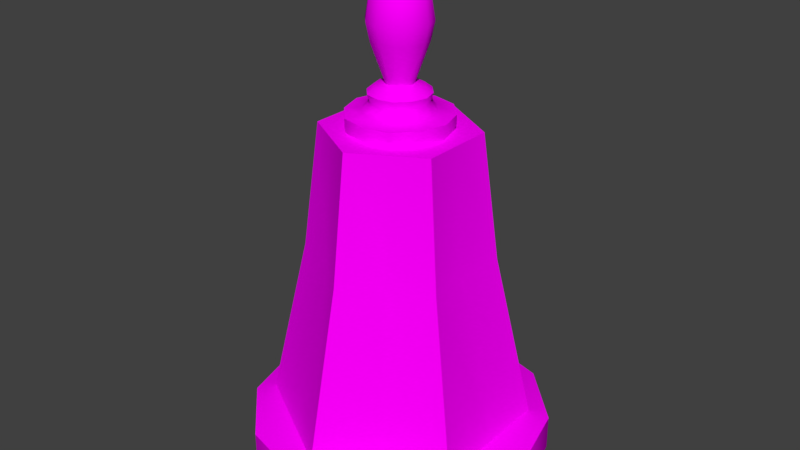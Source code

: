 # Source: Pedone.blend  (saved by Blender 2.78.0; exported with 4.5.12 LTS)
import bpy
from mathutils import Matrix  # noqa: F401  (used for matrix-valued properties, if any)

bpy.ops.wm.read_factory_settings(use_empty=True)
scene = bpy.context.scene
scene.name = 'Scene'

# ---- collections
col_collection_1 = bpy.data.collections.new('Collection 1'); scene.collection.children.link(col_collection_1)

# ---- images (referenced by path relative to the original .blend; pixels are not part of the script)
import os
ASSET_DIR = os.environ.get("B2B_ASSET_DIR", "")  # directory of the original .blend (textures are referenced by path, not embedded)
HERE = os.path.dirname(os.path.abspath(__file__))  # packed textures are extracted next to this script under _unpacked/

def load_image(name, relpath, width, height, colorspace="sRGB"):
    """Load a texture the original file referenced (path relative to the .blend, or extracted next to this script)."""
    p = next((c for c in (os.path.join(HERE, relpath), os.path.join(ASSET_DIR, relpath)) if relpath and os.path.exists(c)), "")
    if p:
        img = bpy.data.images.load(p, check_existing=True)
        img.name = name
    else:  # same state as the original file: an image datablock whose file is absent (Cycles renders it pink)
        img = bpy.data.images.new(name, width, height)
        img.source = "FILE"
        img.filepath = "//" + (relpath or name)
    img.colorspace_settings.name = colorspace
    return img
img_scacchiscuri_txt_png = load_image('ScacchiScuri_TXT.png', 'Textures/ScacchiScuri_TXT.png', 1024, 1024, 'sRGB')

# ---- materials (node trees are filled in below, after node groups)
mat_material_scacchiscuri = bpy.data.materials.new('Material_ScacchiScuri')
mat_material_scacchiscuri.alpha_threshold = 0.0
mat_material_scacchiscuri.roughness = 0.5

# ---- node groups
ng_auto_smooth = bpy.data.node_groups.new('Auto Smooth', 'GeometryNodeTree')
_s = ng_auto_smooth.interface.new_socket(name='Geometry', in_out='OUTPUT', socket_type='NodeSocketGeometry')
_s = ng_auto_smooth.interface.new_socket(name='Geometry', in_out='INPUT', socket_type='NodeSocketGeometry')
_s = ng_auto_smooth.interface.new_socket(name='Angle', in_out='INPUT', socket_type='NodeSocketFloat')
_s.subtype = 'ANGLE'
_s.min_value = 0.0
_s.max_value = 3.142
ng_auto_smooth.is_modifier = True
_N = ng_auto_smooth.nodes; _L = ng_auto_smooth.links
n0 = _N.new('NodeGroupOutput'); n0.name = 'Group Output'; n0.location = (480, -100)
n1 = _N.new('NodeGroupInput'); n1.name = 'Group Input'; n1.location = (-420, -300)
n2 = _N.new('NodeGroupInput'); n2.name = 'Group Input.001'; n2.location = (-60, -100)
n3 = _N.new('GeometryNodeSetShadeSmooth'); n3.name = 'Set Shade Smooth'; n3.location = (120, -100)
n3.domain = 'EDGE'
n4 = _N.new('GeometryNodeSetShadeSmooth'); n4.name = 'Set Shade Smooth.001'; n4.location = (300, -100)
n5 = _N.new('GeometryNodeInputMeshEdgeAngle'); n5.name = 'Edge Angle'; n5.location = (-420, -220)
n6 = _N.new('GeometryNodeInputEdgeSmooth'); n6.name = 'Is Edge Smooth'; n6.location = (-60, -160)
n7 = _N.new('GeometryNodeInputShadeSmooth'); n7.name = 'Is Face Smooth'; n7.location = (-240, -340)
n8 = _N.new('FunctionNodeBooleanMath'); n8.name = 'Boolean Math'; n8.location = (-60, -220)
n9 = _N.new('FunctionNodeCompare'); n9.name = 'Compare'; n9.location = (-240, -180)
n9.operation = 'LESS_EQUAL'
_L.new(n5.outputs[0], n9.inputs[0])
_L.new(n4.outputs[0], n0.inputs[0])
_L.new(n1.outputs[1], n9.inputs[1])
_L.new(n9.outputs[0], n8.inputs[0])
_L.new(n7.outputs[0], n8.inputs[1])
_L.new(n2.outputs[0], n3.inputs[0])
_L.new(n6.outputs[0], n3.inputs[1])
_L.new(n3.outputs[0], n4.inputs[0])
_L.new(n8.outputs[0], n3.inputs[2])
n0.is_active_output = True

# ---- material node trees
mat_material_scacchiscuri.use_nodes = True; mat_material_scacchiscuri.node_tree.nodes.clear()
_N = mat_material_scacchiscuri.node_tree.nodes; _L = mat_material_scacchiscuri.node_tree.links
n0 = _N.new('ShaderNodeOutputMaterial'); n0.name = 'Material Output'; n0.location = (300, 300)
n1 = _N.new('ShaderNodeBsdfDiffuse'); n1.name = 'Diffuse BSDF'; n1.location = (10, 300)
n2 = _N.new('ShaderNodeTexImage'); n2.name = 'Image Texture'; n2.location = (-289, 311)
n2.width = 140
n2.image = img_scacchiscuri_txt_png
_L.new(n1.outputs[0], n0.inputs[0])
_L.new(n2.outputs[0], n1.inputs[0])
n0.is_active_output = True

# ---- world
world_world = bpy.data.worlds.new('World'); scene.world = world_world
world_world.color = (0.05088, 0.05088, 0.05088)
world_world.use_sun_shadow = False
world_world.sun_shadow_jitter_overblur = 0.0
world_world.cycles.sampling_method = 'MANUAL'

# ---- meshes
me_cylinder_005 = bpy.data.meshes.new('Cylinder.005')
me_cylinder_005.from_pydata([(0.0, 0.0, 0.0), (0.0, 1.27, 0.0), (0.0, 1.27, 0.2987), (0.6349, 1.1, 0.0), (0.6349, 1.1, 0.2987), (1.1, 0.6349, 0.0), (1.1, 0.6349, 0.2987), (1.27, -5.551e-08, 0.0), (1.27, -5.551e-08, 0.2987), (1.1, -0.6349, 0.0), (1.1, -0.6349, 0.2987), (0.6349, -1.1, 0.0), (0.6349, -1.1, 0.2987), (1.917e-07, -1.27, 0.0), (1.917e-07, -1.27, 0.2987), (-0.6349, -1.1, 0.0), (-0.6349, -1.1, 0.2987), (-1.1, -0.6349, 0.0), (-1.1, -0.6349, 0.2987), (-1.27, -5.904e-07, 0.0), (-1.27, -5.904e-07, 0.2987), (-1.1, 0.6349, 0.0), (-1.1, 0.6349, 0.2987), (-0.6349, 1.1, 0.0), (-0.6349, 1.1, 0.2987), (-0.4755, -0.8236, 0.3614), (-0.2772, -0.4801, 2.847), (0.0, 1.098, 0.3614), (0.0, 0.6401, 2.847), (0.951, 0.549, 0.3614), (0.5543, 0.32, 2.847), (0.951, -0.549, 0.3614), (0.5543, -0.32, 2.847), (-9.6e-08, -1.098, 0.3614), (-5.596e-08, -0.6401, 2.847), (-0.951, -0.549, 0.3614), (-0.5543, -0.32, 2.847), (-0.951, 0.549, 0.3614), (-0.5543, 0.32, 2.847), (0.4755, -0.8236, 0.3614), (0.2772, -0.4801, 2.847), (0.951, -3.273e-08, 0.3614), (0.5543, -3.815e-08, 2.847), (0.4755, 0.8236, 0.3614), (0.2772, 0.4801, 2.847), (-0.4755, 0.8236, 0.3614), (-0.2772, 0.4801, 2.847), (-0.951, 0.0, 0.3614), (-0.5543, 0.0, 2.847), (0.3051, -0.5284, 1.783), (0.3051, 0.5284, 1.783), (0.0, 0.7767, 1.783), (0.6726, 0.3883, 1.783), (0.6726, -0.3883, 1.783), (-0.3051, -0.5284, 1.783), (0.6101, -2.873e-08, 1.783), (-6.79e-08, -0.7767, 1.783), (-0.6726, -0.3883, 1.783), (-0.6726, 0.3883, 1.783), (-0.3051, 0.5284, 1.783), (-0.6101, 0.0, 1.783), (-0.2094, -0.3627, 2.847), (-4.616e-09, 0.411, 2.847), (0.3559, 0.2055, 2.847), (0.3559, -0.2055, 2.847), (-4.055e-08, -0.411, 2.847), (-0.3559, -0.2055, 2.847), (-0.3559, 0.2055, 2.847), (0.2094, -0.3627, 2.847), (0.4188, -3.363e-08, 2.847), (0.2094, 0.3627, 2.847), (-0.2094, 0.3627, 2.847), (-0.4188, -4.803e-09, 2.847), (-0.2187, -0.3788, 2.899), (-4.381e-09, 0.4292, 2.899), (0.3717, 0.2146, 2.899), (0.3717, -0.2146, 2.899), (-4.19e-08, -0.4292, 2.899), (-0.3717, -0.2146, 2.899), (-0.3717, 0.2146, 2.899), (0.2187, -0.3788, 2.899), (0.4374, -3.433e-08, 2.899), (0.2187, 0.3788, 2.899), (-0.2187, 0.3788, 2.899), (-0.4374, -4.229e-09, 2.899), (-0.2187, -0.3788, 2.973), (-4.381e-09, 0.4292, 2.973), (0.3717, 0.2146, 2.973), (0.3717, -0.2146, 2.973), (-4.19e-08, -0.4292, 2.973), (-0.3717, -0.2146, 2.973), (-0.3717, 0.2146, 2.973), (0.2187, -0.3788, 2.973), (0.4374, -3.433e-08, 2.973), (0.2187, 0.3788, 2.973), (-0.2187, 0.3788, 2.973), (-0.4374, -4.229e-09, 2.973), (-0.1514, -0.2623, 2.984), (-4.561e-09, 0.2972, 2.984), (0.2574, 0.1486, 2.984), (0.2574, -0.1486, 2.984), (-3.054e-08, -0.2972, 2.984), (-0.2574, -0.1486, 2.984), (-0.2574, 0.1486, 2.984), (0.1514, -0.2623, 2.984), (0.3029, -2.923e-08, 2.984), (0.1514, 0.2623, 2.984), (-0.1514, 0.2623, 2.984), (-0.3029, -8.383e-09, 2.984), (-0.1173, -0.2031, 3.063), (-5.213e-09, 0.2302, 3.063), (0.1993, 0.1151, 3.063), (0.1993, -0.1151, 3.063), (-2.533e-08, -0.2302, 3.063), (-0.1993, -0.1151, 3.063), (-0.1993, 0.1151, 3.063), (0.1173, -0.2031, 3.063), (0.2346, -2.559e-08, 3.063), (0.1173, 0.2031, 3.063), (-0.1173, 0.2031, 3.063), (-0.2346, -9.45e-09, 3.063), (-0.1293, -0.2239, 3.137), (-4.614e-09, 0.2537, 3.137), (0.2197, 0.1268, 3.137), (0.2197, -0.1268, 3.137), (-2.679e-08, -0.2537, 3.137), (-0.2197, -0.1268, 3.137), (-0.2197, 0.1268, 3.137), (0.1293, -0.2239, 3.137), (0.2585, -2.635e-08, 3.137), (0.1293, 0.2239, 3.137), (-0.1293, 0.2239, 3.137), (-0.2585, -8.559e-09, 3.137), (-0.09823, -0.1701, 3.184), (-6.487e-09, 0.1928, 3.184), (0.167, 0.09639, 3.184), (0.167, -0.09639, 3.184), (-2.334e-08, -0.1928, 3.184), (-0.167, -0.09639, 3.184), (-0.167, 0.09639, 3.184), (0.09823, -0.1701, 3.184), (0.1965, -2.497e-08, 3.184), (0.09823, 0.1701, 3.184), (-0.09823, 0.1701, 3.184), (-0.1965, -1.144e-08, 3.184), (-0.05708, -0.09887, 3.205), (-1.001e-08, 0.112, 3.205), (0.09702, 0.05601, 3.205), (0.09702, -0.05601, 3.205), (-1.981e-08, -0.112, 3.205), (-0.09702, -0.05601, 3.205), (-0.09702, 0.05601, 3.205), (0.05708, -0.09887, 3.205), (0.1142, -2.427e-08, 3.205), (0.05708, 0.09887, 3.205), (-0.05708, 0.09887, 3.205), (-0.1142, -1.641e-08, 3.205), (-0.1167, -0.2022, 3.538), (-6.849e-09, 0.2291, 3.538), (0.1984, 0.1146, 3.538), (0.1984, -0.1146, 3.538), (-2.688e-08, -0.2291, 3.538), (-0.1984, -0.1146, 3.538), (-0.1984, 0.1146, 3.538), (0.1167, -0.2022, 3.538), (0.2335, -2.874e-08, 3.538), (0.1167, 0.2022, 3.538), (-0.1167, 0.2022, 3.538), (-0.2335, -1.267e-08, 3.538), (-0.132, -0.2286, 3.686), (-5.637e-09, 0.259, 3.686), (0.2243, 0.1295, 3.686), (0.2243, -0.1295, 3.686), (-2.828e-08, -0.259, 3.686), (-0.2243, -0.1295, 3.686), (-0.2243, 0.1295, 3.686), (0.132, -0.2286, 3.686), (0.2639, -3.041e-08, 3.686), (0.132, 0.2286, 3.686), (-0.132, 0.2286, 3.686), (-0.2639, -1.224e-08, 3.686), (-0.1135, -0.1965, 3.907), (-7.979e-09, 0.2227, 3.907), (0.1929, 0.1113, 3.907), (0.1929, -0.1113, 3.907), (-2.745e-08, -0.2227, 3.907), (-0.1929, -0.1113, 3.907), (-0.1929, 0.1113, 3.907), (0.1135, -0.1965, 3.907), (0.2269, -2.873e-08, 3.907), (0.1135, 0.1965, 3.907), (-0.1135, 0.1965, 3.907), (-0.2269, -1.311e-08, 3.907), (-0.08947, -0.155, 3.965), (-8.496e-09, 0.1756, 3.965), (0.1521, 0.08779, 3.965), (0.1521, -0.08779, 3.965), (-2.385e-08, -0.1756, 3.965), (-0.1521, -0.08779, 3.965), (-0.1521, 0.08779, 3.965), (0.08947, -0.155, 3.965), (0.1789, -2.564e-08, 3.965), (0.08947, 0.155, 3.965), (-0.08947, 0.155, 3.965), (-0.1789, -1.333e-08, 3.965), (-0.03035, -0.05256, 4.018), (-1.191e-08, 0.05956, 4.018), (0.05158, 0.02978, 4.018), (0.05158, -0.02978, 4.018), (-1.711e-08, -0.05956, 4.018), (-0.05158, -0.02978, 4.018), (-0.05158, 0.02978, 4.018), (0.03035, -0.05256, 4.018), (0.06069, -2.092e-08, 4.018), (0.03035, 0.05256, 4.018), (-0.03035, 0.05256, 4.018), (-0.06069, -1.674e-08, 4.018), (-1.335e-08, -2.064e-08, 4.029)], [], [(0, 1, 3), (1, 2, 4, 3), (0, 3, 5), (3, 4, 6, 5), (0, 5, 7), (5, 6, 8, 7), (0, 7, 9), (7, 8, 10, 9), (0, 9, 11), (9, 10, 12, 11), (0, 11, 13), (11, 12, 14, 13), (0, 13, 15), (13, 14, 16, 15), (0, 15, 17), (15, 16, 18, 17), (0, 17, 19), (17, 18, 20, 19), (0, 19, 21), (19, 20, 22, 21), (0, 21, 23), (21, 22, 24, 23), (0, 23, 1), (23, 24, 2, 1), (57, 36, 48, 60), (50, 44, 30, 52), (58, 38, 46, 59), (55, 42, 32, 53), (51, 28, 44, 50), (49, 40, 34, 56), (52, 30, 42, 55), (54, 26, 36, 57), (53, 32, 40, 49), (60, 48, 38, 58), (56, 34, 26, 54), (59, 46, 28, 51), (45, 59, 51, 27), (33, 56, 54, 25), (47, 60, 58, 37), (31, 53, 49, 39), (25, 54, 57, 35), (29, 52, 55, 41), (39, 49, 56, 33), (27, 51, 50, 43), (41, 55, 53, 31), (37, 58, 59, 45), (43, 50, 52, 29), (35, 57, 60, 47), (38, 48, 72, 67), (28, 46, 71, 62), (26, 34, 65, 61), (30, 44, 70, 63), (42, 30, 63, 69), (34, 40, 68, 65), (36, 26, 61, 66), (44, 28, 62, 70), (46, 38, 67, 71), (48, 36, 66, 72), (40, 32, 64, 68), (32, 42, 69, 64), (72, 66, 78, 84), (66, 61, 73, 78), (70, 62, 74, 82), (71, 67, 79, 83), (64, 69, 81, 76), (69, 63, 75, 81), (62, 71, 83, 74), (65, 68, 80, 77), (61, 65, 77, 73), (68, 64, 76, 80), (67, 72, 84, 79), (63, 70, 82, 75), (75, 82, 94, 87), (84, 78, 90, 96), (78, 73, 85, 90), (82, 74, 86, 94), (83, 79, 91, 95), (76, 81, 93, 88), (81, 75, 87, 93), (74, 83, 95, 86), (77, 80, 92, 89), (73, 77, 89, 85), (80, 76, 88, 92), (79, 84, 96, 91), (91, 96, 108, 103), (87, 94, 106, 99), (96, 90, 102, 108), (90, 85, 97, 102), (94, 86, 98, 106), (95, 91, 103, 107), (88, 93, 105, 100), (93, 87, 99, 105), (86, 95, 107, 98), (89, 92, 104, 101), (85, 89, 101, 97), (92, 88, 100, 104), (104, 100, 112, 116), (103, 108, 120, 115), (99, 106, 118, 111), (108, 102, 114, 120), (102, 97, 109, 114), (106, 98, 110, 118), (107, 103, 115, 119), (100, 105, 117, 112), (105, 99, 111, 117), (98, 107, 119, 110), (101, 104, 116, 113), (97, 101, 113, 109), (116, 112, 124, 128), (115, 120, 132, 127), (111, 118, 130, 123), (120, 114, 126, 132), (114, 109, 121, 126), (118, 110, 122, 130), (119, 115, 127, 131), (112, 117, 129, 124), (117, 111, 123, 129), (110, 119, 131, 122), (113, 116, 128, 125), (109, 113, 125, 121), (121, 125, 137, 133), (128, 124, 136, 140), (127, 132, 144, 139), (123, 130, 142, 135), (132, 126, 138, 144), (126, 121, 133, 138), (130, 122, 134, 142), (131, 127, 139, 143), (124, 129, 141, 136), (129, 123, 135, 141), (122, 131, 143, 134), (125, 128, 140, 137), (137, 140, 152, 149), (133, 137, 149, 145), (140, 136, 148, 152), (139, 144, 156, 151), (135, 142, 154, 147), (144, 138, 150, 156), (138, 133, 145, 150), (142, 134, 146, 154), (143, 139, 151, 155), (136, 141, 153, 148), (141, 135, 147, 153), (134, 143, 155, 146), (146, 155, 167, 158), (149, 152, 164, 161), (145, 149, 161, 157), (152, 148, 160, 164), (151, 156, 168, 163), (147, 154, 166, 159), (156, 150, 162, 168), (150, 145, 157, 162), (154, 146, 158, 166), (155, 151, 163, 167), (148, 153, 165, 160), (153, 147, 159, 165), (165, 159, 171, 177), (158, 167, 179, 170), (161, 164, 176, 173), (157, 161, 173, 169), (164, 160, 172, 176), (163, 168, 180, 175), (159, 166, 178, 171), (168, 162, 174, 180), (162, 157, 169, 174), (166, 158, 170, 178), (167, 163, 175, 179), (160, 165, 177, 172), (177, 171, 183, 189), (170, 179, 191, 182), (173, 176, 188, 185), (169, 173, 185, 181), (176, 172, 184, 188), (175, 180, 192, 187), (171, 178, 190, 183), (180, 174, 186, 192), (174, 169, 181, 186), (178, 170, 182, 190), (179, 175, 187, 191), (172, 177, 189, 184), (184, 189, 201, 196), (189, 183, 195, 201), (182, 191, 203, 194), (185, 188, 200, 197), (181, 185, 197, 193), (188, 184, 196, 200), (187, 192, 204, 199), (183, 190, 202, 195), (192, 186, 198, 204), (186, 181, 193, 198), (190, 182, 194, 202), (191, 187, 199, 203), (196, 201, 213, 208), (201, 195, 207, 213), (194, 203, 215, 206), (197, 200, 212, 209), (193, 197, 209, 205), (200, 196, 208, 212), (199, 204, 216, 211), (195, 202, 214, 207), (204, 198, 210, 216), (198, 193, 205, 210), (202, 194, 206, 214), (203, 199, 211, 215), (215, 211, 217), (208, 213, 217), (213, 207, 217), (206, 215, 217), (209, 212, 217), (205, 209, 217), (212, 208, 217), (211, 216, 217), (207, 214, 217), (216, 210, 217), (210, 205, 217), (214, 206, 217), (14, 12, 39, 33), (12, 10, 31, 39), (10, 8, 41, 31), (8, 6, 29, 41), (6, 4, 43, 29), (4, 2, 27, 43), (2, 24, 45, 27), (24, 22, 37, 45), (22, 20, 47, 37), (20, 18, 35, 47), (18, 16, 25, 35), (16, 14, 33, 25)])
me_cylinder_005.polygons.foreach_set('use_smooth', [True] * 228)
_uv = me_cylinder_005.uv_layers.new(name='UVMap')
_uv.uv.foreach_set('vector', [0.8073, 0.2489, 0.9455, 0.1107, 0.9961, 0.1983, 0.8011, 0.994, 0.7877, 0.9352, 0.8821, 0.8787, 0.9233, 0.9229, 0.8073, 0.2489, 0.9961, 0.1983, 0.9961, 0.2995, 0.9233, 0.9229, 0.8821, 0.8787, 0.9379, 0.7842, 0.9954, 0.802, 0.8073, 0.2489, 0.9961, 0.2995, 0.9455, 0.3871, 0.9954, 0.802, 0.9379, 0.7842, 0.9365, 0.6742, 0.9954, 0.6608, 0.8073, 0.2489, 0.9455, 0.3871, 0.8579, 0.4376, 0.9954, 0.6608, 0.9365, 0.6742, 0.8828, 0.5784, 0.9271, 0.5374, 0.8073, 0.2489, 0.8579, 0.4376, 0.7568, 0.4376, 0.9271, 0.5374, 0.8828, 0.5784, 0.7868, 0.5248, 0.8045, 0.467, 0.8073, 0.2489, 0.7568, 0.4376, 0.6692, 0.3871, 0.8045, 0.467, 0.7868, 0.5248, 0.6768, 0.5235, 0.6634, 0.4647, 0.8073, 0.2489, 0.6692, 0.3871, 0.6186, 0.2995, 0.6634, 0.4647, 0.6768, 0.5235, 0.5825, 0.58, 0.5413, 0.5359, 0.8073, 0.2489, 0.6186, 0.2995, 0.6186, 0.1983, 0.5413, 0.5359, 0.5825, 0.58, 0.5267, 0.6746, 0.4691, 0.6568, 0.8073, 0.2489, 0.6186, 0.1983, 0.6692, 0.1107, 0.4691, 0.6568, 0.5267, 0.6746, 0.528, 0.7845, 0.4691, 0.798, 0.8073, 0.2489, 0.6692, 0.1107, 0.7568, 0.06011, 0.4691, 0.798, 0.528, 0.7845, 0.5817, 0.8804, 0.5374, 0.9213, 0.8073, 0.2489, 0.7568, 0.06011, 0.8579, 0.06011, 0.5374, 0.9213, 0.5817, 0.8804, 0.6778, 0.934, 0.6601, 0.9918, 0.8073, 0.2489, 0.8579, 0.06011, 0.9455, 0.1107, 0.6601, 0.9918, 0.6778, 0.934, 0.7877, 0.9352, 0.8011, 0.994, 0.4775, 0.3533, 0.3656, 0.3235, 0.359, 0.2944, 0.4686, 0.2648, 0.19, 0.1907, 0.2705, 0.2708, 0.2502, 0.2928, 0.1384, 0.263, 0.4318, 0.1839, 0.3501, 0.2658, 0.3216, 0.2569, 0.3507, 0.1473, 0.1472, 0.3515, 0.2568, 0.322, 0.2658, 0.3505, 0.1841, 0.4324, 0.2622, 0.1388, 0.2924, 0.2505, 0.2705, 0.2708, 0.19, 0.1907, 0.2651, 0.469, 0.2943, 0.3594, 0.3235, 0.3658, 0.3536, 0.4776, 0.1384, 0.263, 0.2502, 0.2928, 0.2568, 0.322, 0.1472, 0.3515, 0.4258, 0.4257, 0.3454, 0.3456, 0.3656, 0.3235, 0.4775, 0.3533, 0.1841, 0.4324, 0.2658, 0.3505, 0.2943, 0.3594, 0.2651, 0.469, 0.4686, 0.2648, 0.359, 0.2944, 0.3501, 0.2658, 0.4318, 0.1839, 0.3536, 0.4776, 0.3235, 0.3658, 0.3454, 0.3456, 0.4258, 0.4257, 0.3507, 0.1473, 0.3216, 0.2569, 0.2924, 0.2505, 0.2622, 0.1388, 0.3891, 0.003176, 0.3507, 0.1473, 0.2622, 0.1388, 0.2258, 0.003719, 0.39, 0.6126, 0.3536, 0.4776, 0.4258, 0.4257, 0.5315, 0.531, 0.6126, 0.226, 0.4686, 0.2648, 0.4318, 0.1839, 0.5305, 0.08483, 0.08531, 0.5315, 0.1841, 0.4324, 0.2651, 0.469, 0.2267, 0.6132, 0.5315, 0.531, 0.4258, 0.4257, 0.4775, 0.3533, 0.6126, 0.3893, 0.003199, 0.2271, 0.1384, 0.263, 0.1472, 0.3515, 0.003189, 0.3904, 0.2267, 0.6132, 0.2651, 0.469, 0.3536, 0.4776, 0.39, 0.6126, 0.2258, 0.003719, 0.2622, 0.1388, 0.19, 0.1907, 0.08438, 0.08536, 0.003189, 0.3904, 0.1472, 0.3515, 0.1841, 0.4324, 0.08531, 0.5315, 0.5305, 0.08483, 0.4318, 0.1839, 0.3507, 0.1473, 0.3891, 0.003176, 0.08438, 0.08536, 0.19, 0.1907, 0.1384, 0.263, 0.003199, 0.2271, 0.6126, 0.3893, 0.4775, 0.3533, 0.4686, 0.2648, 0.6126, 0.226, 0.3501, 0.2658, 0.359, 0.2944, 0.3463, 0.2978, 0.3353, 0.2806, 0.2924, 0.2505, 0.3216, 0.2569, 0.3182, 0.2696, 0.2978, 0.2706, 0.3454, 0.3456, 0.3235, 0.3658, 0.3181, 0.3457, 0.3361, 0.3363, 0.2502, 0.2928, 0.2705, 0.2708, 0.2798, 0.2801, 0.2703, 0.2981, 0.2568, 0.322, 0.2502, 0.2928, 0.2703, 0.2981, 0.2695, 0.3186, 0.3235, 0.3658, 0.2943, 0.3594, 0.2977, 0.3467, 0.3181, 0.3457, 0.3656, 0.3235, 0.3454, 0.3456, 0.3361, 0.3363, 0.3455, 0.3182, 0.2705, 0.2708, 0.2924, 0.2505, 0.2978, 0.2706, 0.2798, 0.2801, 0.3216, 0.2569, 0.3501, 0.2658, 0.3353, 0.2806, 0.3182, 0.2696, 0.359, 0.2944, 0.3656, 0.3235, 0.3455, 0.3182, 0.3463, 0.2978, 0.2943, 0.3594, 0.2658, 0.3505, 0.2805, 0.3357, 0.2977, 0.3467, 0.2658, 0.3505, 0.2568, 0.322, 0.2695, 0.3186, 0.2805, 0.3357, 0.1163, 0.6485, 0.1531, 0.6373, 0.1556, 0.6466, 0.1199, 0.6578, 0.1531, 0.6373, 0.1907, 0.6291, 0.192, 0.639, 0.1556, 0.6466, 0.4175, 0.6794, 0.4523, 0.7063, 0.446, 0.7158, 0.4114, 0.6884, 0.04859, 0.6862, 0.08168, 0.6657, 0.08638, 0.6741, 0.05458, 0.6945, 0.3063, 0.6335, 0.3446, 0.6431, 0.3413, 0.6528, 0.3043, 0.6431, 0.3446, 0.6431, 0.3814, 0.6591, 0.3769, 0.6682, 0.3413, 0.6528, 0.01741, 0.7119, 0.04859, 0.6862, 0.05458, 0.6945, 0.02346, 0.7205, 0.2291, 0.6266, 0.2678, 0.6272, 0.2669, 0.6372, 0.2294, 0.6363, 0.1907, 0.6291, 0.2291, 0.6266, 0.2294, 0.6363, 0.192, 0.639, 0.2678, 0.6272, 0.3063, 0.6335, 0.3043, 0.6431, 0.2669, 0.6372, 0.08168, 0.6657, 0.1163, 0.6485, 0.1199, 0.6578, 0.08638, 0.6741, 0.3814, 0.6591, 0.4175, 0.6794, 0.4114, 0.6884, 0.3769, 0.6682, 0.3769, 0.6682, 0.4114, 0.6884, 0.4039, 0.6996, 0.3709, 0.6803, 0.1199, 0.6578, 0.1556, 0.6466, 0.159, 0.659, 0.1247, 0.6691, 0.1556, 0.6466, 0.192, 0.639, 0.194, 0.6511, 0.159, 0.659, 0.4114, 0.6884, 0.446, 0.7158, 0.4355, 0.7282, 0.4039, 0.6996, 0.05458, 0.6945, 0.08638, 0.6741, 0.09284, 0.6852, 0.06219, 0.7042, 0.3043, 0.6431, 0.3413, 0.6528, 0.3374, 0.6649, 0.3018, 0.656, 0.3413, 0.6528, 0.3769, 0.6682, 0.3709, 0.6803, 0.3374, 0.6649, 0.02346, 0.7205, 0.05458, 0.6945, 0.06219, 0.7042, 0.03277, 0.7314, 0.2294, 0.6363, 0.2669, 0.6372, 0.2661, 0.6496, 0.2299, 0.6493, 0.192, 0.639, 0.2294, 0.6363, 0.2299, 0.6493, 0.194, 0.6511, 0.2669, 0.6372, 0.3043, 0.6431, 0.3018, 0.656, 0.2661, 0.6496, 0.08638, 0.6741, 0.1199, 0.6578, 0.1247, 0.6691, 0.09284, 0.6852, 0.09284, 0.6852, 0.1247, 0.6691, 0.134, 0.6927, 0.1045, 0.706, 0.3709, 0.6803, 0.4039, 0.6996, 0.388, 0.7204, 0.3594, 0.7024, 0.1247, 0.6691, 0.159, 0.659, 0.165, 0.6825, 0.134, 0.6927, 0.159, 0.659, 0.194, 0.6511, 0.1974, 0.6767, 0.165, 0.6825, 0.4039, 0.6996, 0.4355, 0.7282, 0.4118, 0.7434, 0.388, 0.7204, 0.06219, 0.7042, 0.09284, 0.6852, 0.1045, 0.706, 0.07759, 0.7237, 0.3018, 0.656, 0.3374, 0.6649, 0.3286, 0.6895, 0.2965, 0.6801, 0.3374, 0.6649, 0.3709, 0.6803, 0.3594, 0.7024, 0.3286, 0.6895, 0.03277, 0.7314, 0.06219, 0.7042, 0.07759, 0.7237, 0.05501, 0.7457, 0.2299, 0.6493, 0.2661, 0.6496, 0.2636, 0.6755, 0.2304, 0.6738, 0.194, 0.6511, 0.2299, 0.6493, 0.2304, 0.6738, 0.1974, 0.6767, 0.2661, 0.6496, 0.3018, 0.656, 0.2965, 0.6801, 0.2636, 0.6755, 0.2636, 0.6755, 0.2965, 0.6801, 0.2914, 0.704, 0.2613, 0.6992, 0.1045, 0.706, 0.134, 0.6927, 0.1424, 0.7142, 0.1158, 0.7264, 0.3594, 0.7024, 0.388, 0.7204, 0.3737, 0.7388, 0.3482, 0.7238, 0.134, 0.6927, 0.165, 0.6825, 0.1709, 0.7058, 0.1424, 0.7142, 0.165, 0.6825, 0.1974, 0.6767, 0.2005, 0.7002, 0.1709, 0.7058, 0.388, 0.7204, 0.4118, 0.7434, 0.3947, 0.7569, 0.3737, 0.7388, 0.07759, 0.7237, 0.1045, 0.706, 0.1158, 0.7264, 0.09143, 0.7412, 0.2965, 0.6801, 0.3286, 0.6895, 0.3207, 0.7118, 0.2914, 0.704, 0.3286, 0.6895, 0.3594, 0.7024, 0.3482, 0.7238, 0.3207, 0.7118, 0.05501, 0.7457, 0.07759, 0.7237, 0.09143, 0.7412, 0.07116, 0.7586, 0.2304, 0.6738, 0.2636, 0.6755, 0.2613, 0.6992, 0.2308, 0.6982, 0.1974, 0.6767, 0.2304, 0.6738, 0.2308, 0.6982, 0.2005, 0.7002, 0.2613, 0.6992, 0.2914, 0.704, 0.2876, 0.7217, 0.2595, 0.7176, 0.1158, 0.7264, 0.1424, 0.7142, 0.1485, 0.731, 0.1238, 0.7414, 0.3482, 0.7238, 0.3737, 0.7388, 0.3639, 0.7531, 0.3403, 0.7393, 0.1424, 0.7142, 0.1709, 0.7058, 0.1751, 0.7231, 0.1485, 0.731, 0.1709, 0.7058, 0.2005, 0.7002, 0.2027, 0.7183, 0.1751, 0.7231, 0.3737, 0.7388, 0.3947, 0.7569, 0.3855, 0.7705, 0.3639, 0.7531, 0.09143, 0.7412, 0.1158, 0.7264, 0.1238, 0.7414, 0.101, 0.755, 0.2914, 0.704, 0.3207, 0.7118, 0.3148, 0.7291, 0.2876, 0.7217, 0.3207, 0.7118, 0.3482, 0.7238, 0.3403, 0.7393, 0.3148, 0.7291, 0.07116, 0.7586, 0.09143, 0.7412, 0.101, 0.755, 0.08004, 0.7718, 0.2308, 0.6982, 0.2613, 0.6992, 0.2595, 0.7176, 0.2311, 0.7164, 0.2005, 0.7002, 0.2308, 0.6982, 0.2311, 0.7164, 0.2027, 0.7183, 0.2027, 0.7183, 0.2311, 0.7164, 0.2313, 0.7354, 0.205, 0.7371, 0.2595, 0.7176, 0.2876, 0.7217, 0.2837, 0.7402, 0.2578, 0.7365, 0.1238, 0.7414, 0.1485, 0.731, 0.1545, 0.748, 0.1317, 0.7571, 0.3403, 0.7393, 0.3639, 0.7531, 0.3542, 0.7671, 0.3324, 0.7555, 0.1485, 0.731, 0.1751, 0.7231, 0.1793, 0.7413, 0.1545, 0.748, 0.1751, 0.7231, 0.2027, 0.7183, 0.205, 0.7371, 0.1793, 0.7413, 0.3639, 0.7531, 0.3855, 0.7705, 0.3724, 0.7819, 0.3542, 0.7671, 0.101, 0.755, 0.1238, 0.7414, 0.1317, 0.7571, 0.1104, 0.7686, 0.2876, 0.7217, 0.3148, 0.7291, 0.309, 0.7466, 0.2837, 0.7402, 0.3148, 0.7291, 0.3403, 0.7393, 0.3324, 0.7555, 0.309, 0.7466, 0.08004, 0.7718, 0.101, 0.755, 0.1104, 0.7686, 0.09265, 0.783, 0.2311, 0.7164, 0.2595, 0.7176, 0.2578, 0.7365, 0.2313, 0.7354, 0.2313, 0.7354, 0.2578, 0.7365, 0.2551, 0.7663, 0.2316, 0.7644, 0.205, 0.7371, 0.2313, 0.7354, 0.2316, 0.7644, 0.2082, 0.7667, 0.2578, 0.7365, 0.2837, 0.7402, 0.2784, 0.7682, 0.2551, 0.7663, 0.1317, 0.7571, 0.1545, 0.748, 0.1633, 0.7751, 0.1421, 0.7807, 0.3324, 0.7555, 0.3542, 0.7671, 0.3405, 0.788, 0.322, 0.7796, 0.1545, 0.748, 0.1793, 0.7413, 0.1851, 0.769, 0.1633, 0.7751, 0.1793, 0.7413, 0.205, 0.7371, 0.2082, 0.7667, 0.1851, 0.769, 0.3542, 0.7671, 0.3724, 0.7819, 0.3586, 0.7957, 0.3405, 0.788, 0.1104, 0.7686, 0.1317, 0.7571, 0.1421, 0.7807, 0.1239, 0.789, 0.2837, 0.7402, 0.309, 0.7466, 0.3004, 0.7742, 0.2784, 0.7682, 0.309, 0.7466, 0.3324, 0.7555, 0.322, 0.7796, 0.3004, 0.7742, 0.09265, 0.783, 0.1104, 0.7686, 0.1239, 0.789, 0.1061, 0.7966, 0.1061, 0.7966, 0.1239, 0.789, 0.1339, 0.8967, 0.1037, 0.9042, 0.2316, 0.7644, 0.2551, 0.7663, 0.2487, 0.8779, 0.2321, 0.8772, 0.2082, 0.7667, 0.2316, 0.7644, 0.2321, 0.8772, 0.2154, 0.8779, 0.2551, 0.7663, 0.2784, 0.7682, 0.2658, 0.88, 0.2487, 0.8779, 0.1421, 0.7807, 0.1633, 0.7751, 0.1796, 0.8838, 0.1591, 0.8892, 0.322, 0.7796, 0.3405, 0.788, 0.3304, 0.8966, 0.3052, 0.8891, 0.1633, 0.7751, 0.1851, 0.769, 0.1983, 0.8801, 0.1796, 0.8838, 0.1851, 0.769, 0.2082, 0.7667, 0.2154, 0.8779, 0.1983, 0.8801, 0.3405, 0.788, 0.3586, 0.7957, 0.3608, 0.9043, 0.3304, 0.8966, 0.1239, 0.789, 0.1421, 0.7807, 0.1591, 0.8892, 0.1339, 0.8967, 0.2784, 0.7682, 0.3004, 0.7742, 0.2846, 0.8837, 0.2658, 0.88, 0.3004, 0.7742, 0.322, 0.7796, 0.3052, 0.8891, 0.2846, 0.8837, 0.2846, 0.8837, 0.3052, 0.8891, 0.2961, 0.914, 0.2776, 0.9054, 0.1037, 0.9042, 0.1339, 0.8967, 0.148, 0.9266, 0.1182, 0.947, 0.2321, 0.8772, 0.2487, 0.8779, 0.2466, 0.8969, 0.2321, 0.8957, 0.2154, 0.8779, 0.2321, 0.8772, 0.2321, 0.8957, 0.2175, 0.897, 0.2487, 0.8779, 0.2658, 0.88, 0.2619, 0.8998, 0.2466, 0.8969, 0.1591, 0.8892, 0.1796, 0.8838, 0.1866, 0.9055, 0.1681, 0.9141, 0.3052, 0.8891, 0.3304, 0.8966, 0.3162, 0.9266, 0.2961, 0.914, 0.1796, 0.8838, 0.1983, 0.8801, 0.2023, 0.8998, 0.1866, 0.9055, 0.1983, 0.8801, 0.2154, 0.8779, 0.2175, 0.897, 0.2023, 0.8998, 0.3304, 0.8966, 0.3608, 0.9043, 0.3461, 0.9471, 0.3162, 0.9266, 0.1339, 0.8967, 0.1591, 0.8892, 0.1681, 0.9141, 0.148, 0.9266, 0.2658, 0.88, 0.2846, 0.8837, 0.2776, 0.9054, 0.2619, 0.8998, 0.2776, 0.9054, 0.2961, 0.914, 0.2753, 0.9396, 0.2647, 0.9288, 0.1182, 0.947, 0.148, 0.9266, 0.178, 0.9551, 0.1697, 0.9825, 0.2321, 0.8957, 0.2466, 0.8969, 0.2429, 0.9187, 0.2321, 0.918, 0.2175, 0.897, 0.2321, 0.8957, 0.2321, 0.918, 0.2213, 0.9188, 0.2466, 0.8969, 0.2619, 0.8998, 0.2537, 0.9228, 0.2429, 0.9187, 0.1681, 0.9141, 0.1866, 0.9055, 0.1995, 0.9288, 0.189, 0.9396, 0.2961, 0.914, 0.3162, 0.9266, 0.2862, 0.955, 0.2753, 0.9396, 0.1866, 0.9055, 0.2023, 0.8998, 0.2106, 0.9228, 0.1995, 0.9288, 0.2023, 0.8998, 0.2175, 0.897, 0.2213, 0.9188, 0.2106, 0.9228, 0.3162, 0.9266, 0.3461, 0.9471, 0.2945, 0.9825, 0.2862, 0.955, 0.148, 0.9266, 0.1681, 0.9141, 0.189, 0.9396, 0.178, 0.9551, 0.2619, 0.8998, 0.2776, 0.9054, 0.2647, 0.9288, 0.2537, 0.9228, 0.2537, 0.9228, 0.2647, 0.9288, 0.2589, 0.9358, 0.2502, 0.9298, 0.2647, 0.9288, 0.2753, 0.9396, 0.2664, 0.9458, 0.2589, 0.9358, 0.1697, 0.9825, 0.178, 0.9551, 0.1916, 0.9602, 0.1914, 0.9824, 0.2321, 0.918, 0.2429, 0.9187, 0.2413, 0.9261, 0.2321, 0.9252, 0.2213, 0.9188, 0.2321, 0.918, 0.2321, 0.9252, 0.2229, 0.9261, 0.2429, 0.9187, 0.2537, 0.9228, 0.2502, 0.9298, 0.2413, 0.9261, 0.189, 0.9396, 0.1995, 0.9288, 0.2053, 0.9358, 0.1978, 0.9458, 0.2753, 0.9396, 0.2862, 0.955, 0.2726, 0.9602, 0.2664, 0.9458, 0.1995, 0.9288, 0.2106, 0.9228, 0.2141, 0.9299, 0.2053, 0.9358, 0.2106, 0.9228, 0.2213, 0.9188, 0.2229, 0.9261, 0.2141, 0.9299, 0.2862, 0.955, 0.2945, 0.9825, 0.2728, 0.9823, 0.2726, 0.9602, 0.178, 0.9551, 0.189, 0.9396, 0.1978, 0.9458, 0.1916, 0.9602, 0.2502, 0.9298, 0.2589, 0.9358, 0.2438, 0.9484, 0.2405, 0.9447, 0.2589, 0.9358, 0.2664, 0.9458, 0.2457, 0.9534, 0.2438, 0.9484, 0.1914, 0.9824, 0.1916, 0.9602, 0.2185, 0.9599, 0.222, 0.9667, 0.2321, 0.9252, 0.2413, 0.9261, 0.2365, 0.9425, 0.2321, 0.9418, 0.2229, 0.9261, 0.2321, 0.9252, 0.2321, 0.9418, 0.2278, 0.9426, 0.2413, 0.9261, 0.2502, 0.9298, 0.2405, 0.9447, 0.2365, 0.9425, 0.1978, 0.9458, 0.2053, 0.9358, 0.2205, 0.9484, 0.2185, 0.9535, 0.2664, 0.9458, 0.2726, 0.9602, 0.2457, 0.9598, 0.2457, 0.9534, 0.2053, 0.9358, 0.2141, 0.9299, 0.2238, 0.9447, 0.2205, 0.9484, 0.2141, 0.9299, 0.2229, 0.9261, 0.2278, 0.9426, 0.2238, 0.9447, 0.2726, 0.9602, 0.2728, 0.9823, 0.2423, 0.9666, 0.2457, 0.9598, 0.1916, 0.9602, 0.1978, 0.9458, 0.2185, 0.9535, 0.2185, 0.9599, 0.2185, 0.9599, 0.2185, 0.9535, 0.2321, 0.9544, 0.2405, 0.9447, 0.2438, 0.9484, 0.2321, 0.9544, 0.2438, 0.9484, 0.2457, 0.9534, 0.2321, 0.9544, 0.222, 0.9667, 0.2185, 0.9599, 0.2321, 0.9544, 0.2321, 0.9418, 0.2365, 0.9425, 0.2321, 0.9544, 0.2278, 0.9426, 0.2321, 0.9418, 0.2321, 0.9544, 0.2365, 0.9425, 0.2405, 0.9447, 0.2321, 0.9544, 0.2185, 0.9535, 0.2205, 0.9484, 0.2321, 0.9544, 0.2457, 0.9534, 0.2457, 0.9598, 0.2321, 0.9544, 0.2205, 0.9484, 0.2238, 0.9447, 0.2321, 0.9544, 0.2238, 0.9447, 0.2278, 0.9426, 0.2321, 0.9544, 0.2457, 0.9598, 0.2423, 0.9666, 0.2321, 0.9544, 0.6768, 0.5235, 0.7868, 0.5248, 0.7727, 0.5776, 0.6852, 0.5547, 0.7868, 0.5248, 0.8828, 0.5784, 0.86, 0.6012, 0.7727, 0.5776, 0.8828, 0.5784, 0.9365, 0.6742, 0.8839, 0.6883, 0.86, 0.6012, 0.9365, 0.6742, 0.9379, 0.7842, 0.9067, 0.7758, 0.8839, 0.6883, 0.9379, 0.7842, 0.8821, 0.8787, 0.8434, 0.8403, 0.9067, 0.7758, 0.8821, 0.8787, 0.7877, 0.9352, 0.7793, 0.9041, 0.8434, 0.8403, 0.7877, 0.9352, 0.6778, 0.934, 0.6918, 0.8811, 0.7793, 0.9041, 0.6778, 0.934, 0.5817, 0.8804, 0.6045, 0.8575, 0.6918, 0.8811, 0.5817, 0.8804, 0.528, 0.7845, 0.5807, 0.7704, 0.6045, 0.8575, 0.528, 0.7845, 0.5267, 0.6746, 0.5579, 0.6829, 0.5807, 0.7704, 0.5267, 0.6746, 0.5825, 0.58, 0.6212, 0.6185, 0.5579, 0.6829, 0.5825, 0.58, 0.6768, 0.5235, 0.6852, 0.5547, 0.6212, 0.6185])
me_cylinder_005.materials.append(mat_material_scacchiscuri)
me_cylinder_005.use_remesh_preserve_volume = False
me_cylinder_005.use_remesh_preserve_attributes = False
me_cylinder_005.use_mirror_vertex_groups = False
me_cylinder_005.update()

# ---- objects
ob_pedone = bpy.data.objects.new('Pedone', me_cylinder_005)

# ---- transforms, parenting, visibility, modifiers, constraints
ob_pedone.location = (0.0, 0.0, 0.0)
ob_pedone.lineart.crease_threshold = 0.0
_m = ob_pedone.modifiers.new('Auto Smooth', 'NODES')
_m.node_group = ng_auto_smooth
_gi = [s.identifier for s in ng_auto_smooth.interface.items_tree if s.item_type == 'SOCKET' and s.in_out == 'INPUT']
_m[_gi[1]] = 1.047  # Angle

# ---- collection membership
col_collection_1.objects.link(ob_pedone)

# ---- scene / render settings (as saved in the file)
scene.frame_start = 1; scene.frame_end = 250; scene.frame_set(1)
scene.render.engine = 'CYCLES'
scene.render.resolution_percentage = 50
scene.render.dither_intensity = 0.0
scene.cycles.use_denoising = False
scene.cycles.samples = 128
scene.cycles.sampling_pattern = 'TABULATED_SOBOL'
scene.cycles.light_sampling_threshold = 0.0
scene.cycles.use_adaptive_sampling = False
scene.cycles.use_light_tree = False
scene.cycles.blur_glossy = 0.0
scene.cycles.sample_clamp_indirect = 0.0
scene.view_settings.view_transform = 'Standard'
bpy.context.view_layer.update()

# ---- added for rendering (the .blend has no active camera and no usable light): camera, sun
cam_auto = bpy.data.cameras.new('AutoCamera')
cam_auto.lens = 50.0
cam_auto.sensor_width = 36.0
cam_auto.clip_end = 1000.0
ob_auto_camera = bpy.data.objects.new('AutoCamera', cam_auto)
scene.collection.objects.link(ob_auto_camera)
ob_auto_camera.location = (4.99374, -5.99248, 6.00937)
ob_auto_camera.rotation_euler = (1.09748, -7.21219e-08, 0.694738)
scene.camera = ob_auto_camera
light_auto_sun = bpy.data.lights.new('AutoSun', 'SUN')
light_auto_sun.energy = 3.0
light_auto_sun.angle = 0.0523599
ob_auto_sun = bpy.data.objects.new('AutoSun', light_auto_sun)
scene.collection.objects.link(ob_auto_sun)
ob_auto_sun.rotation_euler = (0.872665, 0.174533, 0.523599)
bpy.context.view_layer.update()
